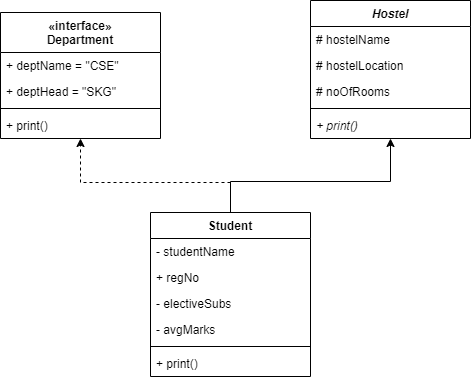

The diagram above was exported from draw.io. Its source (the exported page's mxGraphModel, read from the mxfile embedded in the PNG):
<mxGraphModel dx="868" dy="510" grid="1" gridSize="10" guides="1" tooltips="1" connect="1" arrows="1" fold="1" page="1" pageScale="1" pageWidth="850" pageHeight="1100" math="0" shadow="0">
  <root>
    <mxCell id="0" />
    <mxCell id="1" parent="0" />
    <mxCell id="CYr4QrrlOH7CT-9X-_Ap-7" value="«interface»&#10;Department" style="swimlane;fontStyle=1;align=center;verticalAlign=top;childLayout=stackLayout;horizontal=1;startSize=40;horizontalStack=0;resizeParent=1;resizeParentMax=0;resizeLast=0;collapsible=1;marginBottom=0;" parent="1" vertex="1">
      <mxGeometry x="160" y="110" width="160" height="126" as="geometry" />
    </mxCell>
    <mxCell id="CYr4QrrlOH7CT-9X-_Ap-8" value="+ deptName = &quot;CSE&quot;" style="text;strokeColor=none;fillColor=none;align=left;verticalAlign=top;spacingLeft=4;spacingRight=4;overflow=hidden;rotatable=0;points=[[0,0.5],[1,0.5]];portConstraint=eastwest;" parent="CYr4QrrlOH7CT-9X-_Ap-7" vertex="1">
      <mxGeometry y="40" width="160" height="26" as="geometry" />
    </mxCell>
    <mxCell id="CYr4QrrlOH7CT-9X-_Ap-15" value="+ deptHead = &quot;SKG&quot;" style="text;strokeColor=none;fillColor=none;align=left;verticalAlign=top;spacingLeft=4;spacingRight=4;overflow=hidden;rotatable=0;points=[[0,0.5],[1,0.5]];portConstraint=eastwest;" parent="CYr4QrrlOH7CT-9X-_Ap-7" vertex="1">
      <mxGeometry y="66" width="160" height="26" as="geometry" />
    </mxCell>
    <mxCell id="CYr4QrrlOH7CT-9X-_Ap-9" value="" style="line;strokeWidth=1;fillColor=none;align=left;verticalAlign=middle;spacingTop=-1;spacingLeft=3;spacingRight=3;rotatable=0;labelPosition=right;points=[];portConstraint=eastwest;" parent="CYr4QrrlOH7CT-9X-_Ap-7" vertex="1">
      <mxGeometry y="92" width="160" height="8" as="geometry" />
    </mxCell>
    <mxCell id="CYr4QrrlOH7CT-9X-_Ap-10" value="+ print()" style="text;strokeColor=none;fillColor=none;align=left;verticalAlign=top;spacingLeft=4;spacingRight=4;overflow=hidden;rotatable=0;points=[[0,0.5],[1,0.5]];portConstraint=eastwest;" parent="CYr4QrrlOH7CT-9X-_Ap-7" vertex="1">
      <mxGeometry y="100" width="160" height="26" as="geometry" />
    </mxCell>
    <mxCell id="CYr4QrrlOH7CT-9X-_Ap-34" style="edgeStyle=orthogonalEdgeStyle;rounded=0;orthogonalLoop=1;jettySize=auto;html=1;exitX=0.5;exitY=0;exitDx=0;exitDy=0;dashed=1;" parent="1" source="CYr4QrrlOH7CT-9X-_Ap-26" target="CYr4QrrlOH7CT-9X-_Ap-7" edge="1">
      <mxGeometry relative="1" as="geometry">
        <Array as="points">
          <mxPoint x="390" y="280" />
          <mxPoint x="240" y="280" />
        </Array>
      </mxGeometry>
    </mxCell>
    <mxCell id="CYr4QrrlOH7CT-9X-_Ap-35" style="edgeStyle=orthogonalEdgeStyle;rounded=0;orthogonalLoop=1;jettySize=auto;html=1;exitX=0.5;exitY=0;exitDx=0;exitDy=0;" parent="1" source="CYr4QrrlOH7CT-9X-_Ap-26" target="CYr4QrrlOH7CT-9X-_Ap-16" edge="1">
      <mxGeometry relative="1" as="geometry">
        <Array as="points">
          <mxPoint x="390" y="279" />
          <mxPoint x="550" y="279" />
        </Array>
      </mxGeometry>
    </mxCell>
    <mxCell id="CYr4QrrlOH7CT-9X-_Ap-26" value="Student" style="swimlane;fontStyle=1;align=center;verticalAlign=top;childLayout=stackLayout;horizontal=1;startSize=26;horizontalStack=0;resizeParent=1;resizeParentMax=0;resizeLast=0;collapsible=1;marginBottom=0;" parent="1" vertex="1">
      <mxGeometry x="310" y="310" width="160" height="164" as="geometry" />
    </mxCell>
    <mxCell id="CYr4QrrlOH7CT-9X-_Ap-30" value="- studentName" style="text;strokeColor=none;fillColor=none;align=left;verticalAlign=top;spacingLeft=4;spacingRight=4;overflow=hidden;rotatable=0;points=[[0,0.5],[1,0.5]];portConstraint=eastwest;" parent="CYr4QrrlOH7CT-9X-_Ap-26" vertex="1">
      <mxGeometry y="26" width="160" height="26" as="geometry" />
    </mxCell>
    <mxCell id="CYr4QrrlOH7CT-9X-_Ap-27" value="+ regNo" style="text;strokeColor=none;fillColor=none;align=left;verticalAlign=top;spacingLeft=4;spacingRight=4;overflow=hidden;rotatable=0;points=[[0,0.5],[1,0.5]];portConstraint=eastwest;" parent="CYr4QrrlOH7CT-9X-_Ap-26" vertex="1">
      <mxGeometry y="52" width="160" height="26" as="geometry" />
    </mxCell>
    <mxCell id="CYr4QrrlOH7CT-9X-_Ap-31" value="- electiveSubs" style="text;strokeColor=none;fillColor=none;align=left;verticalAlign=top;spacingLeft=4;spacingRight=4;overflow=hidden;rotatable=0;points=[[0,0.5],[1,0.5]];portConstraint=eastwest;" parent="CYr4QrrlOH7CT-9X-_Ap-26" vertex="1">
      <mxGeometry y="78" width="160" height="26" as="geometry" />
    </mxCell>
    <mxCell id="CYr4QrrlOH7CT-9X-_Ap-32" value="- avgMarks" style="text;strokeColor=none;fillColor=none;align=left;verticalAlign=top;spacingLeft=4;spacingRight=4;overflow=hidden;rotatable=0;points=[[0,0.5],[1,0.5]];portConstraint=eastwest;" parent="CYr4QrrlOH7CT-9X-_Ap-26" vertex="1">
      <mxGeometry y="104" width="160" height="26" as="geometry" />
    </mxCell>
    <mxCell id="CYr4QrrlOH7CT-9X-_Ap-28" value="" style="line;strokeWidth=1;fillColor=none;align=left;verticalAlign=middle;spacingTop=-1;spacingLeft=3;spacingRight=3;rotatable=0;labelPosition=right;points=[];portConstraint=eastwest;" parent="CYr4QrrlOH7CT-9X-_Ap-26" vertex="1">
      <mxGeometry y="130" width="160" height="8" as="geometry" />
    </mxCell>
    <mxCell id="CYr4QrrlOH7CT-9X-_Ap-29" value="+ print()" style="text;strokeColor=none;fillColor=none;align=left;verticalAlign=top;spacingLeft=4;spacingRight=4;overflow=hidden;rotatable=0;points=[[0,0.5],[1,0.5]];portConstraint=eastwest;" parent="CYr4QrrlOH7CT-9X-_Ap-26" vertex="1">
      <mxGeometry y="138" width="160" height="26" as="geometry" />
    </mxCell>
    <mxCell id="CYr4QrrlOH7CT-9X-_Ap-16" value="Hostel" style="swimlane;fontStyle=3;align=center;verticalAlign=top;childLayout=stackLayout;horizontal=1;startSize=26;horizontalStack=0;resizeParent=1;resizeParentMax=0;resizeLast=0;collapsible=1;marginBottom=0;" parent="1" vertex="1">
      <mxGeometry x="470" y="98" width="160" height="138" as="geometry">
        <mxRectangle x="470" y="98" width="70" height="26" as="alternateBounds" />
      </mxGeometry>
    </mxCell>
    <mxCell id="CYr4QrrlOH7CT-9X-_Ap-17" value="# hostelName" style="text;strokeColor=none;fillColor=none;align=left;verticalAlign=top;spacingLeft=4;spacingRight=4;overflow=hidden;rotatable=0;points=[[0,0.5],[1,0.5]];portConstraint=eastwest;" parent="CYr4QrrlOH7CT-9X-_Ap-16" vertex="1">
      <mxGeometry y="26" width="160" height="26" as="geometry" />
    </mxCell>
    <mxCell id="CYr4QrrlOH7CT-9X-_Ap-20" value="# hostelLocation" style="text;strokeColor=none;fillColor=none;align=left;verticalAlign=top;spacingLeft=4;spacingRight=4;overflow=hidden;rotatable=0;points=[[0,0.5],[1,0.5]];portConstraint=eastwest;" parent="CYr4QrrlOH7CT-9X-_Ap-16" vertex="1">
      <mxGeometry y="52" width="160" height="26" as="geometry" />
    </mxCell>
    <mxCell id="CYr4QrrlOH7CT-9X-_Ap-21" value="# noOfRooms" style="text;strokeColor=none;fillColor=none;align=left;verticalAlign=top;spacingLeft=4;spacingRight=4;overflow=hidden;rotatable=0;points=[[0,0.5],[1,0.5]];portConstraint=eastwest;" parent="CYr4QrrlOH7CT-9X-_Ap-16" vertex="1">
      <mxGeometry y="78" width="160" height="26" as="geometry" />
    </mxCell>
    <mxCell id="CYr4QrrlOH7CT-9X-_Ap-18" value="" style="line;strokeWidth=1;fillColor=none;align=left;verticalAlign=middle;spacingTop=-1;spacingLeft=3;spacingRight=3;rotatable=0;labelPosition=right;points=[];portConstraint=eastwest;" parent="CYr4QrrlOH7CT-9X-_Ap-16" vertex="1">
      <mxGeometry y="104" width="160" height="8" as="geometry" />
    </mxCell>
    <mxCell id="CYr4QrrlOH7CT-9X-_Ap-19" value="+ print()" style="text;strokeColor=none;fillColor=none;align=left;verticalAlign=top;spacingLeft=4;spacingRight=4;overflow=hidden;rotatable=0;points=[[0,0.5],[1,0.5]];portConstraint=eastwest;fontStyle=2" parent="CYr4QrrlOH7CT-9X-_Ap-16" vertex="1">
      <mxGeometry y="112" width="160" height="26" as="geometry" />
    </mxCell>
  </root>
</mxGraphModel>